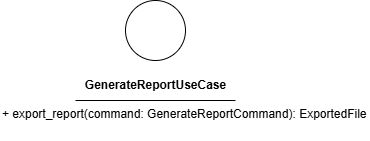

The diagram above was exported from draw.io. Its source (the exported page's mxGraphModel, read from the mxfile embedded in the PNG):
<mxGraphModel dx="457" dy="562" grid="1" gridSize="10" guides="1" tooltips="1" connect="1" arrows="1" fold="1" page="1" pageScale="1" pageWidth="850" pageHeight="1100" math="0" shadow="0">
  <root>
    <mxCell id="0" />
    <mxCell id="1" parent="0" />
    <mxCell id="2" value="" style="ellipse;whiteSpace=wrap;html=1;aspect=fixed;" parent="1" vertex="1">
      <mxGeometry x="180" y="150" width="60" height="60" as="geometry" />
    </mxCell>
    <mxCell id="3" value="&lt;b&gt;GenerateReportUseCase&lt;/b&gt;" style="text;html=1;align=center;verticalAlign=middle;resizable=0;points=[];autosize=1;strokeColor=none;fillColor=none;" parent="1" vertex="1">
      <mxGeometry x="130" y="220" width="160" height="30" as="geometry" />
    </mxCell>
    <mxCell id="4" value="" style="endArrow=none;html=1;" parent="1" edge="1">
      <mxGeometry width="50" height="50" relative="1" as="geometry">
        <mxPoint x="130" y="250" as="sourcePoint" />
        <mxPoint x="290" y="250" as="targetPoint" />
        <Array as="points">
          <mxPoint x="210" y="250" />
        </Array>
      </mxGeometry>
    </mxCell>
    <mxCell id="6" value="+ export_report(command: GenerateReportCommand): ExportedFile" style="text;whiteSpace=wrap;html=1;" parent="1" vertex="1">
      <mxGeometry x="55" y="250" width="370" height="40" as="geometry" />
    </mxCell>
  </root>
</mxGraphModel>